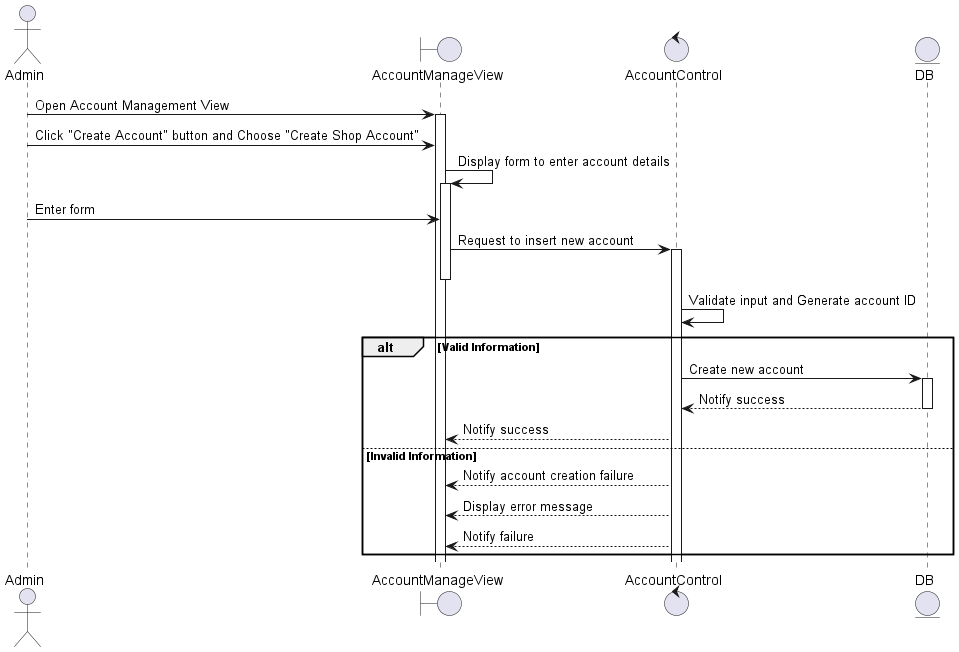

The diagram above was rendered by PlantUML. Its source (embedded in the PNG):
@startuml

actor Admin
boundary AccountManageView
control AccountControl
entity DB

Admin -> AccountManageView: Open Account Management View
activate AccountManageView 

Admin -> AccountManageView: Click "Create Account" button and Choose "Create Shop Account"
 AccountManageView -> AccountManageView: Display form to enter account details
    activate AccountManageView
    Admin-> AccountManageView : Enter form
    AccountManageView -> AccountControl: Request to insert new account
    activate AccountControl    
    deactivate AccountManageView
    AccountControl -> AccountControl: Validate input and Generate account ID

    alt Valid Information
    AccountControl -> DB: Create new account
    activate DB
    DB--> AccountControl : Notify success
    deactivate DB
    AccountControl --> AccountManageView: Notify success
else Invalid Information
    AccountControl --> AccountManageView: Notify account creation failure
    AccountControl --> AccountManageView: Display error message
    AccountControl --> AccountManageView: Notify failure
end

@enduml